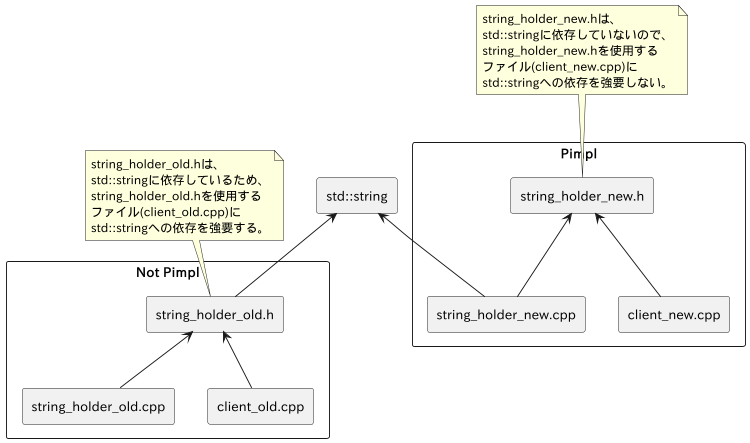

The diagram above was rendered by PlantUML. Its source (embedded in the PNG):
@startuml

scale max 750 width

rectangle "Not Pimpl" as Not_Pimpl {
    agent "string_holder_old.h" as string_holder_old_h
    agent "string_holder_old.cpp" as string_holder_old_cpp
    agent "client_old.cpp" as client_old_cpp

    string_holder_old_cpp -up-> string_holder_old_h
    client_old_cpp -up-> string_holder_old_h
}

rectangle "Pimpl" as Pimpl {
    agent "string_holder_new.h" as string_holder_new_h
    agent "string_holder_new.cpp" as string_holder_new_cpp
    agent "client_new.cpp" as client_new_cpp

    string_holder_new_cpp -up->  string_holder_new_h
    client_new_cpp -up-> string_holder_new_h
}

agent "std::string" as string

string_holder_old_h -up-> string
string_holder_new_cpp -up->  string

note top of string_holder_old_h
string_holder_old.hは、
std::stringに依存しているため、
string_holder_old.hを使用する
ファイル(client_old.cpp)に
std::stringへの依存を強要する。
end note

note top of string_holder_new_h
string_holder_new.hは、
std::stringに依存していないので、
string_holder_new.hを使用する
ファイル(client_new.cpp)に
std::stringへの依存を強要しない。
end note

@enduml